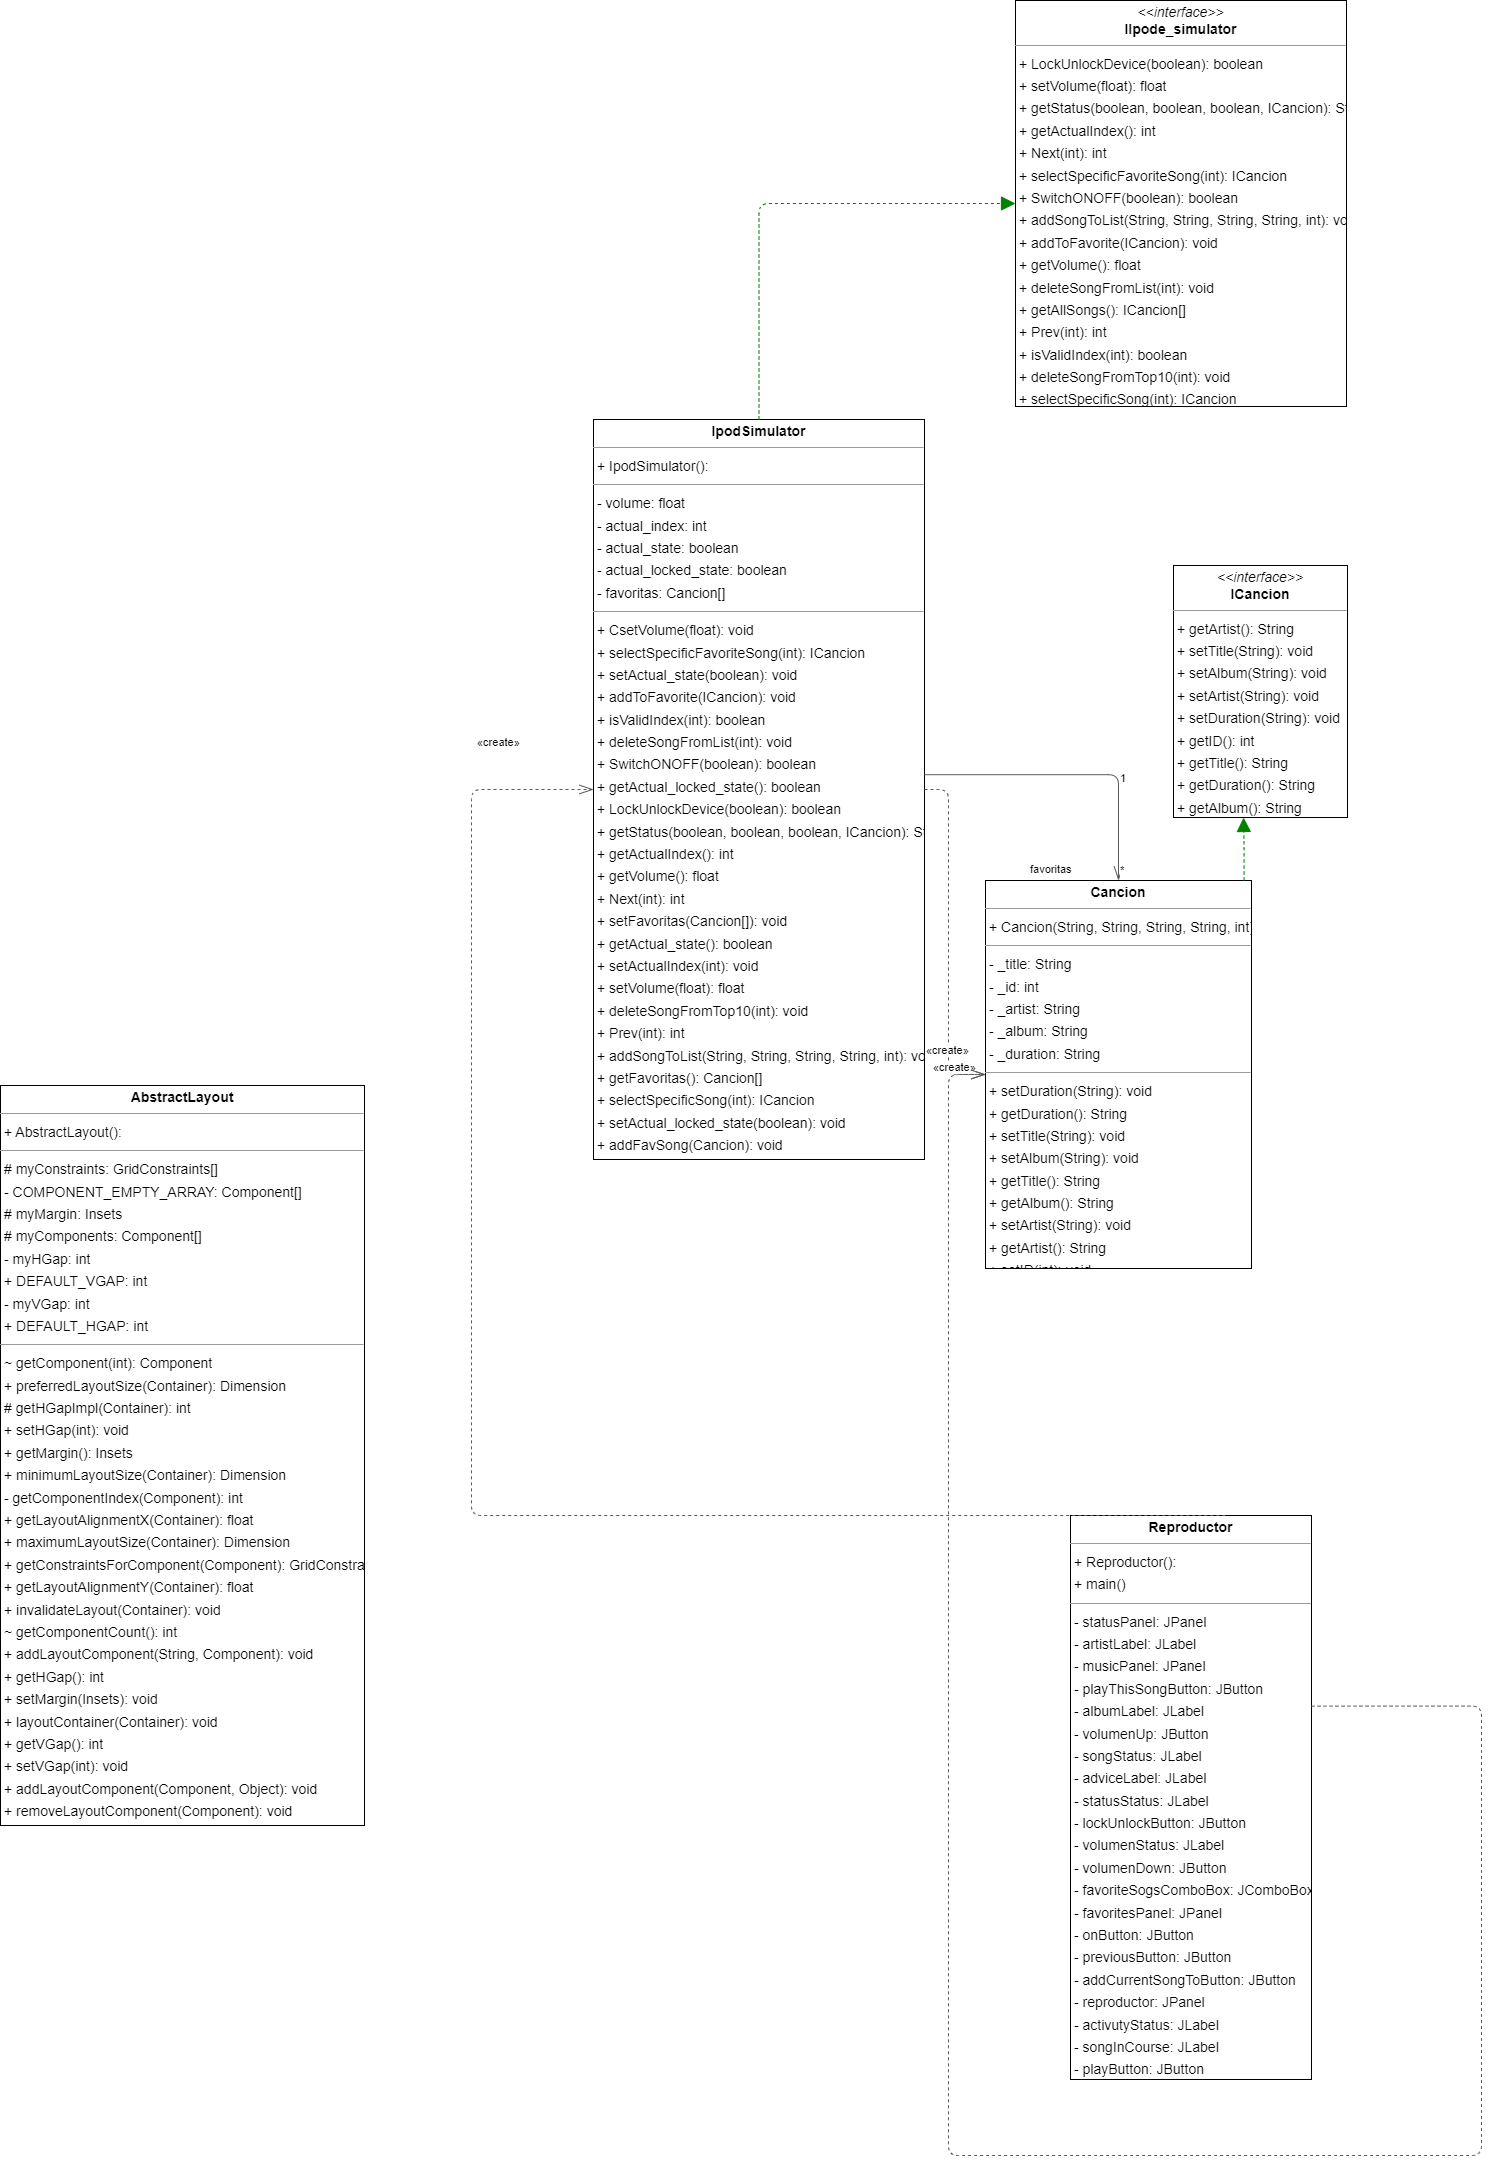

The diagram above was exported from draw.io. Its source (the exported page's mxGraphModel, read from the mxfile embedded in the PNG):
<mxGraphModel dx="2616" dy="1464" grid="1" gridSize="10" guides="1" tooltips="1" connect="1" arrows="1" fold="1" page="0" pageScale="1" pageWidth="827" pageHeight="1169" background="none" math="0" shadow="0">
  <root>
    <mxCell id="0" />
    <mxCell id="1" parent="0" />
    <mxCell id="node7" value="&lt;p style=&quot;margin:0px;margin-top:4px;text-align:center;&quot;&gt;&lt;b&gt;AbstractLayout&lt;/b&gt;&lt;/p&gt;&lt;hr size=&quot;1&quot;/&gt;&lt;p style=&quot;margin:0 0 0 4px;line-height:1.6;&quot;&gt;+ AbstractLayout(): &lt;/p&gt;&lt;hr size=&quot;1&quot;/&gt;&lt;p style=&quot;margin:0 0 0 4px;line-height:1.6;&quot;&gt;# myConstraints: GridConstraints[]&lt;br/&gt;- COMPONENT_EMPTY_ARRAY: Component[]&lt;br/&gt;# myMargin: Insets&lt;br/&gt;# myComponents: Component[]&lt;br/&gt;- myHGap: int&lt;br/&gt;+ DEFAULT_VGAP: int&lt;br/&gt;- myVGap: int&lt;br/&gt;+ DEFAULT_HGAP: int&lt;/p&gt;&lt;hr size=&quot;1&quot;/&gt;&lt;p style=&quot;margin:0 0 0 4px;line-height:1.6;&quot;&gt;~ getComponent(int): Component&lt;br/&gt;+ preferredLayoutSize(Container): Dimension&lt;br/&gt;# getHGapImpl(Container): int&lt;br/&gt;+ setHGap(int): void&lt;br/&gt;+ getMargin(): Insets&lt;br/&gt;+ minimumLayoutSize(Container): Dimension&lt;br/&gt;- getComponentIndex(Component): int&lt;br/&gt;+ getLayoutAlignmentX(Container): float&lt;br/&gt;+ maximumLayoutSize(Container): Dimension&lt;br/&gt;+ getConstraintsForComponent(Component): GridConstraints&lt;br/&gt;+ getLayoutAlignmentY(Container): float&lt;br/&gt;+ invalidateLayout(Container): void&lt;br/&gt;~ getComponentCount(): int&lt;br/&gt;+ addLayoutComponent(String, Component): void&lt;br/&gt;+ getHGap(): int&lt;br/&gt;+ setMargin(Insets): void&lt;br/&gt;+ layoutContainer(Container): void&lt;br/&gt;+ getVGap(): int&lt;br/&gt;+ setVGap(int): void&lt;br/&gt;+ addLayoutComponent(Component, Object): void&lt;br/&gt;+ removeLayoutComponent(Component): void&lt;br/&gt;# getVGapImpl(Container): int&lt;br/&gt;~ getConstraints(int): GridConstraints&lt;/p&gt;" style="verticalAlign=top;align=left;overflow=fill;fontSize=14;fontFamily=Helvetica;html=1;rounded=0;shadow=0;comic=0;labelBackgroundColor=none;strokeWidth=1;" parent="1" vertex="1">
      <mxGeometry x="-180" y="1070" width="364" height="740" as="geometry" />
    </mxCell>
    <mxCell id="node5" value="&lt;p style=&quot;margin:0px;margin-top:4px;text-align:center;&quot;&gt;&lt;b&gt;Cancion&lt;/b&gt;&lt;/p&gt;&lt;hr size=&quot;1&quot;/&gt;&lt;p style=&quot;margin:0 0 0 4px;line-height:1.6;&quot;&gt;+ Cancion(String, String, String, String, int): &lt;/p&gt;&lt;hr size=&quot;1&quot;/&gt;&lt;p style=&quot;margin:0 0 0 4px;line-height:1.6;&quot;&gt;- _title: String&lt;br/&gt;- _id: int&lt;br/&gt;- _artist: String&lt;br/&gt;- _album: String&lt;br/&gt;- _duration: String&lt;/p&gt;&lt;hr size=&quot;1&quot;/&gt;&lt;p style=&quot;margin:0 0 0 4px;line-height:1.6;&quot;&gt;+ setDuration(String): void&lt;br/&gt;+ getDuration(): String&lt;br/&gt;+ setTitle(String): void&lt;br/&gt;+ setAlbum(String): void&lt;br/&gt;+ getTitle(): String&lt;br/&gt;+ getAlbum(): String&lt;br/&gt;+ setArtist(String): void&lt;br/&gt;+ getArtist(): String&lt;br/&gt;+ setID(int): void&lt;br/&gt;+ getID(): int&lt;/p&gt;" style="verticalAlign=top;align=left;overflow=fill;fontSize=14;fontFamily=Helvetica;html=1;rounded=0;shadow=0;comic=0;labelBackgroundColor=none;strokeWidth=1;" parent="1" vertex="1">
      <mxGeometry x="805" y="865" width="266" height="388" as="geometry" />
    </mxCell>
    <mxCell id="node8" value="&lt;p style=&quot;margin:0px;margin-top:4px;text-align:center;&quot;&gt;&lt;i&gt;&amp;lt;&amp;lt;interface&amp;gt;&amp;gt;&lt;/i&gt;&lt;br/&gt;&lt;b&gt;ICancion&lt;/b&gt;&lt;/p&gt;&lt;hr size=&quot;1&quot;/&gt;&lt;p style=&quot;margin:0 0 0 4px;line-height:1.6;&quot;&gt;+ getArtist(): String&lt;br/&gt;+ setTitle(String): void&lt;br/&gt;+ setAlbum(String): void&lt;br/&gt;+ setArtist(String): void&lt;br/&gt;+ setDuration(String): void&lt;br/&gt;+ getID(): int&lt;br/&gt;+ getTitle(): String&lt;br/&gt;+ getDuration(): String&lt;br/&gt;+ getAlbum(): String&lt;br/&gt;+ setID(int): void&lt;/p&gt;" style="verticalAlign=top;align=left;overflow=fill;fontSize=14;fontFamily=Helvetica;html=1;rounded=0;shadow=0;comic=0;labelBackgroundColor=none;strokeWidth=1;" parent="1" vertex="1">
      <mxGeometry x="993" y="550" width="174" height="252" as="geometry" />
    </mxCell>
    <mxCell id="node0" value="&lt;p style=&quot;margin:0px;margin-top:4px;text-align:center;&quot;&gt;&lt;i&gt;&amp;lt;&amp;lt;interface&amp;gt;&amp;gt;&lt;/i&gt;&lt;br/&gt;&lt;b&gt;IIpode_simulator&lt;/b&gt;&lt;/p&gt;&lt;hr size=&quot;1&quot;/&gt;&lt;p style=&quot;margin:0 0 0 4px;line-height:1.6;&quot;&gt;+ LockUnlockDevice(boolean): boolean&lt;br/&gt;+ setVolume(float): float&lt;br/&gt;+ getStatus(boolean, boolean, boolean, ICancion): String&lt;br/&gt;+ getActualIndex(): int&lt;br/&gt;+ Next(int): int&lt;br/&gt;+ selectSpecificFavoriteSong(int): ICancion&lt;br/&gt;+ SwitchONOFF(boolean): boolean&lt;br/&gt;+ addSongToList(String, String, String, String, int): void&lt;br/&gt;+ addToFavorite(ICancion): void&lt;br/&gt;+ getVolume(): float&lt;br/&gt;+ deleteSongFromList(int): void&lt;br/&gt;+ getAllSongs(): ICancion[]&lt;br/&gt;+ Prev(int): int&lt;br/&gt;+ isValidIndex(int): boolean&lt;br/&gt;+ deleteSongFromTop10(int): void&lt;br/&gt;+ selectSpecificSong(int): ICancion&lt;br/&gt;+ setActualIndex(int): void&lt;/p&gt;" style="verticalAlign=top;align=left;overflow=fill;fontSize=14;fontFamily=Helvetica;html=1;rounded=0;shadow=0;comic=0;labelBackgroundColor=none;strokeWidth=1;" parent="1" vertex="1">
      <mxGeometry x="835" y="-15" width="331" height="406" as="geometry" />
    </mxCell>
    <mxCell id="node13" value="&lt;p style=&quot;margin:0px;margin-top:4px;text-align:center;&quot;&gt;&lt;b&gt;IpodSimulator&lt;/b&gt;&lt;/p&gt;&lt;hr size=&quot;1&quot;/&gt;&lt;p style=&quot;margin:0 0 0 4px;line-height:1.6;&quot;&gt;+ IpodSimulator(): &lt;/p&gt;&lt;hr size=&quot;1&quot;/&gt;&lt;p style=&quot;margin:0 0 0 4px;line-height:1.6;&quot;&gt;- volume: float&lt;br/&gt;- actual_index: int&lt;br/&gt;- actual_state: boolean&lt;br/&gt;- actual_locked_state: boolean&lt;br/&gt;- favoritas: Cancion[]&lt;/p&gt;&lt;hr size=&quot;1&quot;/&gt;&lt;p style=&quot;margin:0 0 0 4px;line-height:1.6;&quot;&gt;+ CsetVolume(float): void&lt;br/&gt;+ selectSpecificFavoriteSong(int): ICancion&lt;br/&gt;+ setActual_state(boolean): void&lt;br/&gt;+ addToFavorite(ICancion): void&lt;br/&gt;+ isValidIndex(int): boolean&lt;br/&gt;+ deleteSongFromList(int): void&lt;br/&gt;+ SwitchONOFF(boolean): boolean&lt;br/&gt;+ getActual_locked_state(): boolean&lt;br/&gt;+ LockUnlockDevice(boolean): boolean&lt;br/&gt;+ getStatus(boolean, boolean, boolean, ICancion): String&lt;br/&gt;+ getActualIndex(): int&lt;br/&gt;+ getVolume(): float&lt;br/&gt;+ Next(int): int&lt;br/&gt;+ setFavoritas(Cancion[]): void&lt;br/&gt;+ getActual_state(): boolean&lt;br/&gt;+ setActualIndex(int): void&lt;br/&gt;+ setVolume(float): float&lt;br/&gt;+ deleteSongFromTop10(int): void&lt;br/&gt;+ Prev(int): int&lt;br/&gt;+ addSongToList(String, String, String, String, int): void&lt;br/&gt;+ getFavoritas(): Cancion[]&lt;br/&gt;+ selectSpecificSong(int): ICancion&lt;br/&gt;+ setActual_locked_state(boolean): void&lt;br/&gt;+ addFavSong(Cancion): void&lt;br/&gt;+ getAllSongs(): Cancion[]&lt;br/&gt;+ CgetVolume(): float&lt;/p&gt;" style="verticalAlign=top;align=left;overflow=fill;fontSize=14;fontFamily=Helvetica;html=1;rounded=0;shadow=0;comic=0;labelBackgroundColor=none;strokeWidth=1;" parent="1" vertex="1">
      <mxGeometry x="413" y="404" width="331" height="740" as="geometry" />
    </mxCell>
    <mxCell id="node4" value="&lt;p style=&quot;margin:0px;margin-top:4px;text-align:center;&quot;&gt;&lt;b&gt;Reproductor&lt;/b&gt;&lt;/p&gt;&lt;hr size=&quot;1&quot;&gt;&lt;p style=&quot;margin:0 0 0 4px;line-height:1.6;&quot;&gt;+ Reproductor(): &lt;/p&gt;&lt;p style=&quot;margin:0 0 0 4px;line-height:1.6;&quot;&gt;+ main()&lt;/p&gt;&lt;hr size=&quot;1&quot;&gt;&lt;p style=&quot;margin:0 0 0 4px;line-height:1.6;&quot;&gt;- statusPanel: JPanel&lt;br&gt;- artistLabel: JLabel&lt;br&gt;- musicPanel: JPanel&lt;br&gt;- playThisSongButton: JButton&lt;br&gt;- albumLabel: JLabel&lt;br&gt;- volumenUp: JButton&lt;br&gt;- songStatus: JLabel&lt;br&gt;- adviceLabel: JLabel&lt;br&gt;- statusStatus: JLabel&lt;br&gt;- lockUnlockButton: JButton&lt;br&gt;- volumenStatus: JLabel&lt;br&gt;- volumenDown: JButton&lt;br&gt;- favoriteSogsComboBox: JComboBox&lt;br&gt;- favoritesPanel: JPanel&lt;br&gt;- onButton: JButton&lt;br&gt;- previousButton: JButton&lt;br&gt;- addCurrentSongToButton: JButton&lt;br&gt;- reproductor: JPanel&lt;br&gt;- activutyStatus: JLabel&lt;br&gt;- songInCourse: JLabel&lt;br&gt;- playButton: JButton&lt;br&gt;- nextButton: JButton&lt;/p&gt;&lt;hr size=&quot;1&quot;&gt;&lt;p style=&quot;margin:0 0 0 4px;line-height:1.6;&quot;&gt;+ main(String[]): void&lt;/p&gt;" style="verticalAlign=top;align=left;overflow=fill;fontSize=14;fontFamily=Helvetica;html=1;rounded=0;shadow=0;comic=0;labelBackgroundColor=none;strokeWidth=1;" parent="1" vertex="1">
      <mxGeometry x="890" y="1500" width="241" height="564" as="geometry" />
    </mxCell>
    <mxCell id="edge0" value="" style="html=1;rounded=1;edgeStyle=orthogonalEdgeStyle;dashed=1;startArrow=none;endArrow=block;endSize=12;strokeColor=#008200;exitX=0.972;exitY=0.000;exitDx=0;exitDy=0;entryX=0.403;entryY=1.000;entryDx=0;entryDy=0;" parent="1" source="node5" target="node8" edge="1">
      <mxGeometry width="50" height="50" relative="1" as="geometry">
        <Array as="points" />
      </mxGeometry>
    </mxCell>
    <mxCell id="edge2" value="" style="html=1;rounded=1;edgeStyle=orthogonalEdgeStyle;dashed=1;startArrow=none;endArrow=openThin;endSize=12;strokeColor=#595959;exitX=1.000;exitY=0.500;exitDx=0;exitDy=0;entryX=0.000;entryY=0.500;entryDx=0;entryDy=0;" parent="1" source="node13" target="node5" edge="1">
      <mxGeometry width="50" height="50" relative="1" as="geometry">
        <Array as="points">
          <mxPoint x="768" y="774" />
          <mxPoint x="768" y="1059" />
        </Array>
      </mxGeometry>
    </mxCell>
    <mxCell id="label14" value="«create»" style="edgeLabel;resizable=0;html=1;align=left;verticalAlign=top;strokeColor=default;" parent="edge2" vertex="1" connectable="0">
      <mxGeometry x="751" y="1039" as="geometry" />
    </mxCell>
    <mxCell id="edge3" value="" style="html=1;rounded=1;edgeStyle=orthogonalEdgeStyle;dashed=0;startArrow=diamondThinstartSize=12;endArrow=openThin;endSize=12;strokeColor=#595959;exitX=1.000;exitY=0.480;exitDx=0;exitDy=0;entryX=0.500;entryY=0.000;entryDx=0;entryDy=0;" parent="1" source="node13" target="node5" edge="1">
      <mxGeometry width="50" height="50" relative="1" as="geometry">
        <Array as="points">
          <mxPoint x="938" y="759" />
        </Array>
      </mxGeometry>
    </mxCell>
    <mxCell id="label18" value="1" style="edgeLabel;resizable=0;html=1;align=left;verticalAlign=top;strokeColor=default;" parent="edge3" vertex="1" connectable="0">
      <mxGeometry x="938" y="750" as="geometry" />
    </mxCell>
    <mxCell id="label22" value="*" style="edgeLabel;resizable=0;html=1;align=left;verticalAlign=top;strokeColor=default;" parent="edge3" vertex="1" connectable="0">
      <mxGeometry x="938" y="842" as="geometry" />
    </mxCell>
    <mxCell id="label23" value="favoritas" style="edgeLabel;resizable=0;html=1;align=left;verticalAlign=top;strokeColor=default;" parent="edge3" vertex="1" connectable="0">
      <mxGeometry x="848" y="841" as="geometry" />
    </mxCell>
    <mxCell id="edge1" value="" style="html=1;rounded=1;edgeStyle=orthogonalEdgeStyle;dashed=1;startArrow=none;endArrow=block;endSize=12;strokeColor=#008200;exitX=0.500;exitY=0.000;exitDx=0;exitDy=0;entryX=0.000;entryY=0.500;entryDx=0;entryDy=0;" parent="1" source="node13" target="node0" edge="1">
      <mxGeometry width="50" height="50" relative="1" as="geometry">
        <Array as="points">
          <mxPoint x="578" y="188" />
        </Array>
      </mxGeometry>
    </mxCell>
    <mxCell id="edge4" value="" style="html=1;rounded=1;edgeStyle=orthogonalEdgeStyle;dashed=1;startArrow=none;endArrow=openThin;endSize=12;strokeColor=#595959;exitX=1.000;exitY=0.338;exitDx=0;exitDy=0;entryX=0.000;entryY=0.500;entryDx=0;entryDy=0;" parent="1" source="node4" target="node5" edge="1">
      <mxGeometry width="50" height="50" relative="1" as="geometry">
        <Array as="points">
          <mxPoint x="1301" y="2140" />
          <mxPoint x="768" y="2140" />
          <mxPoint x="768" y="1059" />
        </Array>
      </mxGeometry>
    </mxCell>
    <mxCell id="label26" value="«create»" style="edgeLabel;resizable=0;html=1;align=left;verticalAlign=top;strokeColor=default;" parent="edge4" vertex="1" connectable="0">
      <mxGeometry x="744" y="1022" as="geometry" />
    </mxCell>
    <mxCell id="edge5" value="" style="html=1;rounded=1;edgeStyle=orthogonalEdgeStyle;dashed=1;startArrow=none;endArrow=openThin;endSize=12;strokeColor=#595959;exitX=0.642;exitY=0.000;exitDx=0;exitDy=0;entryX=0.000;entryY=0.500;entryDx=0;entryDy=0;" parent="1" source="node4" target="node13" edge="1">
      <mxGeometry width="50" height="50" relative="1" as="geometry">
        <Array as="points">
          <mxPoint x="291" y="774" />
        </Array>
      </mxGeometry>
    </mxCell>
    <mxCell id="label32" value="«create»" style="edgeLabel;resizable=0;html=1;align=left;verticalAlign=top;strokeColor=default;" parent="edge5" vertex="1" connectable="0">
      <mxGeometry x="295" y="714" as="geometry" />
    </mxCell>
  </root>
</mxGraphModel>